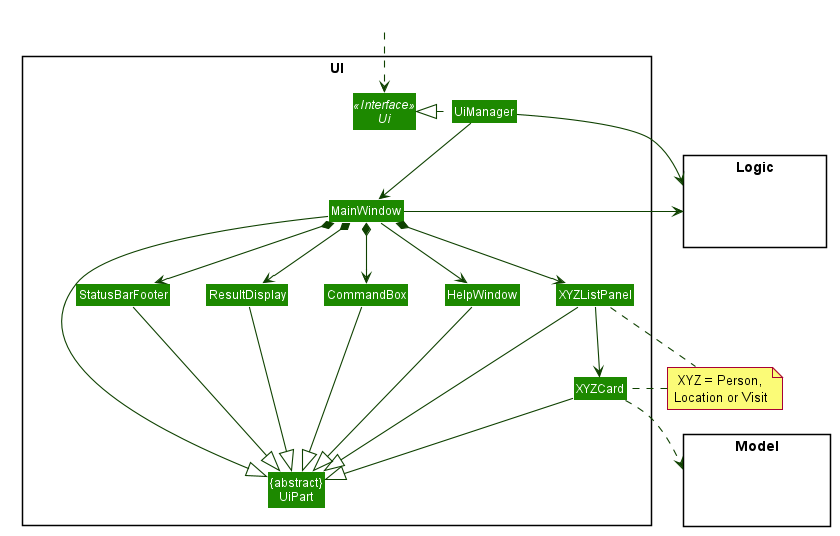

The diagram above was rendered by PlantUML. Its source (embedded in the PNG):
@startuml








skinparam BackgroundColor #FFFFFFF

skinparam Shadowing false

skinparam Class {
    FontColor #FFFFFF
    BorderThickness 1
    BorderColor #FFFFFF
    StereotypeFontColor #FFFFFF
    FontName Arial
}

skinparam Actor {
    BorderColor #000000
    Color #000000
    FontName Arial
}

skinparam Sequence {
    MessageAlign center
    BoxFontSize 15
    BoxPadding 0
    BoxFontColor #FFFFFF
    FontName Arial
}

skinparam Participant {
    FontColor #FFFFFFF
    Padding 20
}

skinparam MinClassWidth 50
skinparam ParticipantPadding 10
skinparam Shadowing false
skinparam DefaultTextAlignment center
skinparam packageStyle Rectangle

hide footbox
hide members
hide circle
skinparam arrowThickness 1.1
skinparam arrowColor #0E4100
skinparam classBackgroundColor #1D8900

package UI <<Rectangle>>{
Interface Ui <<Interface>>
Class "{abstract}\nUiPart" as UiPart
Class UiManager
Class MainWindow
Class HelpWindow
Class ResultDisplay
Class XYZListPanel
Class XYZCard
Class StatusBarFooter
Class CommandBox
}

package Model <<Rectangle>> {
Class HiddenModel #FFFFFF
}

package Logic <<Rectangle>> {
Class HiddenLogic #FFFFFF
}

Class HiddenOutside #FFFFFF
HiddenOutside ..> Ui

UiManager .left.|> Ui
UiManager -down-> MainWindow
MainWindow --> HelpWindow
MainWindow *-down-> CommandBox
MainWindow *-down-> ResultDisplay
MainWindow *-down-> XYZListPanel
MainWindow *-down-> StatusBarFooter

XYZListPanel -down-> XYZCard

MainWindow -left-|> UiPart

ResultDisplay --|> UiPart
CommandBox --|> UiPart
XYZListPanel --|> UiPart
XYZCard --|> UiPart
StatusBarFooter --|> UiPart
HelpWindow -down-|> UiPart

XYZCard ..> Model
UiManager -right-> Logic
MainWindow -left-> Logic

XYZListPanel -[hidden]left- HelpWindow
HelpWindow -[hidden]left- CommandBox
CommandBox -[hidden]left- ResultDisplay
ResultDisplay -[hidden]left- StatusBarFooter

note as N1
    XYZ = Person,
   Location or Visit
end note

XYZListPanel .. N1
N1 .. XYZCard

MainWindow -[hidden]-|> UiPart
@enduml